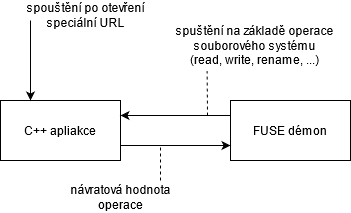

The diagram above was exported from draw.io. Its source (the exported page's mxGraphModel, read from the mxfile embedded in the PNG):
<mxGraphModel dx="813" dy="452" grid="1" gridSize="10" guides="1" tooltips="1" connect="1" arrows="1" fold="1" page="1" pageScale="1" pageWidth="827" pageHeight="1169" math="0" shadow="0">
  <root>
    <mxCell id="0" />
    <mxCell id="1" parent="0" />
    <mxCell id="kb6v1p1iMm9Ix6p2BEG1-1" value="C++ apliakce" style="rounded=0;whiteSpace=wrap;html=1;" vertex="1" parent="1">
      <mxGeometry x="27" y="123" width="120" height="60" as="geometry" />
    </mxCell>
    <mxCell id="kb6v1p1iMm9Ix6p2BEG1-2" value="FUSE démon" style="rounded=0;whiteSpace=wrap;html=1;" vertex="1" parent="1">
      <mxGeometry x="257" y="123" width="120" height="60" as="geometry" />
    </mxCell>
    <mxCell id="kb6v1p1iMm9Ix6p2BEG1-4" value="" style="endArrow=classic;html=1;entryX=0.25;entryY=0;entryDx=0;entryDy=0;" edge="1" parent="1" target="kb6v1p1iMm9Ix6p2BEG1-1">
      <mxGeometry width="50" height="50" relative="1" as="geometry">
        <mxPoint x="57" y="43" as="sourcePoint" />
        <mxPoint x="257" y="53" as="targetPoint" />
      </mxGeometry>
    </mxCell>
    <mxCell id="kb6v1p1iMm9Ix6p2BEG1-5" value="" style="endArrow=classic;html=1;entryX=1;entryY=0.25;entryDx=0;entryDy=0;exitX=0;exitY=0.25;exitDx=0;exitDy=0;" edge="1" parent="1" source="kb6v1p1iMm9Ix6p2BEG1-2" target="kb6v1p1iMm9Ix6p2BEG1-1">
      <mxGeometry width="50" height="50" relative="1" as="geometry">
        <mxPoint x="207" y="103" as="sourcePoint" />
        <mxPoint x="257" y="53" as="targetPoint" />
      </mxGeometry>
    </mxCell>
    <mxCell id="kb6v1p1iMm9Ix6p2BEG1-6" value="" style="endArrow=classic;html=1;exitX=1;exitY=0.75;exitDx=0;exitDy=0;entryX=0;entryY=0.75;entryDx=0;entryDy=0;" edge="1" parent="1" source="kb6v1p1iMm9Ix6p2BEG1-1" target="kb6v1p1iMm9Ix6p2BEG1-2">
      <mxGeometry width="50" height="50" relative="1" as="geometry">
        <mxPoint x="187" y="233" as="sourcePoint" />
        <mxPoint x="237" y="183" as="targetPoint" />
      </mxGeometry>
    </mxCell>
    <mxCell id="kb6v1p1iMm9Ix6p2BEG1-7" value="&lt;div&gt;spouštění po otevření &lt;br&gt;&lt;/div&gt;&lt;div&gt;speciální URL&lt;/div&gt;" style="text;html=1;align=center;verticalAlign=middle;resizable=0;points=[];autosize=1;" vertex="1" parent="1">
      <mxGeometry x="47" y="23" width="130" height="30" as="geometry" />
    </mxCell>
    <mxCell id="kb6v1p1iMm9Ix6p2BEG1-8" value="&lt;div&gt;spuštění na základě operace &lt;br&gt;&lt;/div&gt;&lt;div&gt;souborového systému &lt;br&gt;&lt;/div&gt;&lt;div&gt;(read, write, rename, ...)&lt;/div&gt;" style="text;html=1;align=center;verticalAlign=middle;resizable=0;points=[];autosize=1;" vertex="1" parent="1">
      <mxGeometry x="196" y="43" width="170" height="50" as="geometry" />
    </mxCell>
    <mxCell id="kb6v1p1iMm9Ix6p2BEG1-9" value="" style="endArrow=none;dashed=1;html=1;entryX=0.221;entryY=1.011;entryDx=0;entryDy=0;entryPerimeter=0;" edge="1" parent="1" target="kb6v1p1iMm9Ix6p2BEG1-8">
      <mxGeometry width="50" height="50" relative="1" as="geometry">
        <mxPoint x="234" y="138" as="sourcePoint" />
        <mxPoint x="246" y="88" as="targetPoint" />
      </mxGeometry>
    </mxCell>
    <mxCell id="kb6v1p1iMm9Ix6p2BEG1-10" value="" style="endArrow=none;dashed=1;html=1;" edge="1" parent="1">
      <mxGeometry width="50" height="50" relative="1" as="geometry">
        <mxPoint x="187" y="203" as="sourcePoint" />
        <mxPoint x="187" y="168" as="targetPoint" />
      </mxGeometry>
    </mxCell>
    <mxCell id="kb6v1p1iMm9Ix6p2BEG1-11" value="&lt;div&gt;návratová hodnota &lt;br&gt;&lt;/div&gt;&lt;div&gt;operace&lt;/div&gt;" style="text;html=1;align=center;verticalAlign=middle;resizable=0;points=[];autosize=1;" vertex="1" parent="1">
      <mxGeometry x="87" y="205" width="120" height="30" as="geometry" />
    </mxCell>
  </root>
</mxGraphModel>